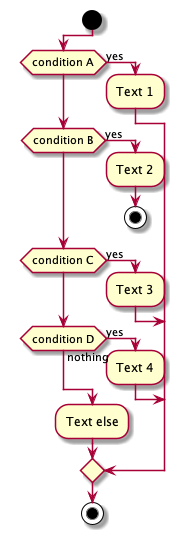

The diagram above was rendered by PlantUML. Its source (embedded in the PNG):
@startuml
!pragma useVerticalIf on
start
if (condition A) then (yes)
  :Text 1;
elseif (condition B) then (yes)
  :Text 2;
  stop
elseif (condition C) then (yes)
  :Text 3;
elseif (condition D) then (yes)
  :Text 4;
else (nothing)
  :Text else;
endif
stop
@enduml